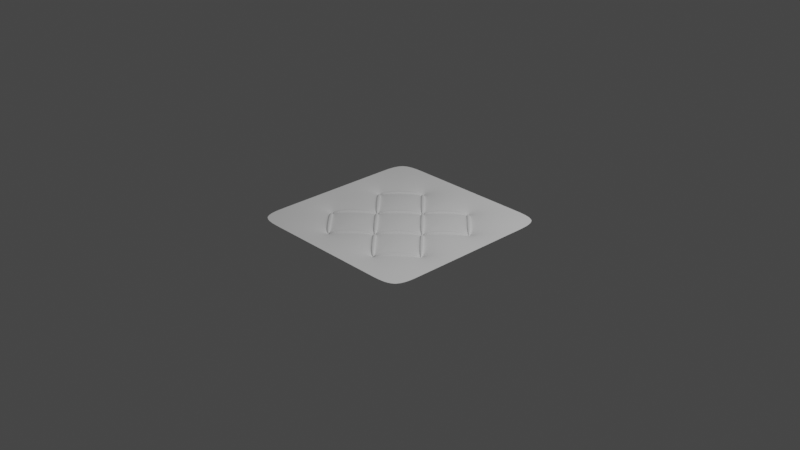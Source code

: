 # Source: chesterfield-leather.blend  (saved by Blender 2.83.20; exported with 4.5.12 LTS)
import bpy
from mathutils import Matrix  # noqa: F401  (used for matrix-valued properties, if any)

bpy.ops.wm.read_factory_settings(use_empty=True)
scene = bpy.context.scene
scene.name = 'Scene'

# ---- collections
col_collection = bpy.data.collections.new('Collection'); scene.collection.children.link(col_collection)

# ---- world
world_world = bpy.data.worlds.new('World'); scene.world = world_world
world_world.use_nodes = True; world_world.node_tree.nodes.clear()
_N = world_world.node_tree.nodes; _L = world_world.node_tree.links
n0 = _N.new('ShaderNodeOutputWorld'); n0.name = 'World Output'; n0.location = (300, 300)
n1 = _N.new('ShaderNodeBackground'); n1.name = 'Background'; n1.location = (10, 300)
n1.inputs[0].default_value = (0.05088, 0.05088, 0.05088, 1.0)
_L.new(n1.outputs[0], n0.inputs[0])
n0.is_active_output = True
world_world.color = (0.05088, 0.05088, 0.05088)
world_world.use_sun_shadow = False
world_world.sun_shadow_jitter_overblur = 0.0

# ---- cameras
cam_camera = bpy.data.cameras.new('Camera')
cam_camera.clip_end = 100.0
cam_camera.ortho_scale = 7.314

# ---- lights
light_light = bpy.data.lights.new('Light', 'POINT')
light_light.transmission_factor = 0.0
light_light.energy = 1000.0
light_light.shadow_soft_size = 0.1
light_light.shadow_maximum_resolution = 0.006
light_light.use_absolute_resolution = True

# ---- meshes
me_plane = bpy.data.meshes.new('Plane')
me_plane.from_pydata([(-1.0, -1.0, 0.0), (1.0, -1.0, 0.0), (-1.0, 1.0, 0.0), (1.0, 1.0, 0.0), (-1.0, 0.6667, 0.0), (-1.0, 0.3333, 0.0), (-1.0, -2.98e-08, 0.0), (-1.0, -0.3333, 0.0), (-1.0, -0.6667, 0.0), (-0.6667, -1.0, 0.0), (-0.3333, -1.0, 0.0), (2.98e-08, -1.0, 0.0), (0.3333, -1.0, 0.0), (0.6667, -1.0, 0.0), (1.0, -0.6667, 0.0), (1.0, -0.3333, 0.0), (1.0, 2.98e-08, 0.0), (1.0, 0.3333, 0.0), (1.0, 0.6667, 0.0), (0.6667, 1.0, 0.0), (0.3333, 1.0, 0.0), (-2.98e-08, 1.0, 0.0), (-0.3333, 1.0, 0.0), (-0.6667, 1.0, 0.0), (-0.6667, -0.6667, 0.0), (-0.6667, 2.98e-08, 0.0), (-0.6667, 0.6667, 0.0), (-0.3333, -0.3333, 0.0), (-0.3333, 0.3333, 0.0), (1.987e-08, -0.6667, 0.0), (-8.882e-16, 2.98e-08, 0.0), (-1.987e-08, 0.6667, 0.0), (0.3333, -0.3333, 0.0), (0.3333, 0.3333, 0.0), (0.6667, -0.6667, 0.0), (0.6667, 2.98e-08, 0.0), (0.6667, 0.6667, 0.0), (0.6544, 0.372, -0.01964), (-0.6229, -0.3333, -0.03577), (0.6274, 0.3446, -0.01964), (-0.6667, -0.2895, -0.03577), (-0.7105, -0.3333, -0.03577), (-0.6667, -0.3771, -0.03577), (0.3446, 0.6274, -0.01964), (-0.6229, 0.3333, -0.03577), (0.372, 0.6544, -0.01964), (-0.6667, 0.3771, -0.03577), (-0.7105, 0.3333, -0.03577), (-0.6667, 0.2895, -0.03577), (-0.2895, -0.6667, -0.03577), (0.3725, 0.0123, -0.01964), (-0.3333, -0.6229, -0.03577), (0.3452, 0.03941, -0.01964), (-0.3771, -0.6667, -0.03577), (-0.3333, -0.7105, -0.03577), (-0.3333, -0.04381, -0.03577), (0.6279, 0.3222, -0.01964), (-0.2895, 2.98e-08, -0.03577), (0.655, 0.2949, -0.01964), (-0.3333, 0.04381, -0.03577), (0.3452, -0.03941, -0.01964), (-0.3771, 2.98e-08, -0.03577), (0.3725, -0.0123, -0.01964), (-0.3333, 0.7105, -0.03577), (-0.3771, 0.6667, -0.03577), (0.655, -0.2949, -0.01964), (-0.3333, 0.6229, -0.03577), (0.6279, -0.3222, -0.01964), (-0.2895, 0.6667, -0.03577), (1.124e-08, -0.3771, -0.03577), (0.372, -0.6544, -0.01964), (0.04381, -0.3333, -0.03577), (0.3446, -0.6274, -0.01964), (8.628e-09, -0.2895, -0.03577), (0.6274, -0.3446, -0.01964), (-0.04381, -0.3333, -0.03577), (0.6544, -0.372, -0.01964), (-8.628e-09, 0.2895, -0.03577), (0.03941, 0.3452, -0.01964), (0.04381, 0.3333, -0.03577), (0.0123, 0.3725, -0.01964), (-1.124e-08, 0.3771, -0.03577), (0.2949, 0.655, -0.01964), (-0.04381, 0.3333, -0.03577), (0.3222, 0.6279, -0.01964), (0.3771, -0.6667, -0.03577), (0.01174, 0.2944, -0.01964), (0.3333, -0.6229, -0.03577), (0.03895, 0.3216, -0.01964), (0.2895, -0.6667, -0.03577), (0.3333, -0.7105, -0.03577), (0.3333, -0.04381, -0.03577), (0.3216, 0.03895, -0.01964), (0.3771, 2.98e-08, -0.03577), (0.2944, 0.01174, -0.01964), (0.3333, 0.04381, -0.03577), (0.03895, -0.3216, -0.01964), (0.2895, 2.98e-08, -0.03577), (0.01174, -0.2944, -0.01964), (0.3333, 0.7105, -0.03577), (0.2895, 0.6667, -0.03577), (0.2944, -0.01174, -0.01964), (0.3333, 0.6229, -0.03577), (0.3216, -0.03895, -0.01964), (0.3771, 0.6667, -0.03577), (0.6667, -0.3771, -0.03577), (0.7105, -0.3333, -0.03577), (0.6667, -0.2895, -0.03577), (0.0123, -0.3725, -0.01964), (0.6229, -0.3333, -0.03577), (0.03941, -0.3452, -0.01964), (0.6667, 0.2895, -0.03577), (0.7105, 0.3333, -0.03577), (0.6667, 0.3771, -0.03577), (0.3222, -0.6279, -0.01964), (0.6229, 0.3333, -0.03577), (0.2949, -0.655, -0.01964), (-0.6571, -0.3367, -0.08027), (-0.0123, 0.3725, -0.01964), (-0.6538, -0.3333, -0.08027), (-0.03941, 0.3452, -0.01964), (-0.6571, -0.33, -0.08027), (-0.6605, -0.3333, -0.08027), (-0.6571, 0.33, -0.08027), (-0.3222, 0.6279, -0.01964), (-0.6538, 0.3333, -0.08027), (-0.2949, 0.655, -0.01964), (-0.6571, 0.3367, -0.08027), (-0.6605, 0.3333, -0.08027), (-0.3333, -0.6605, -0.08027), (-0.33, -0.6571, -0.08027), (-0.2944, 0.01174, -0.01964), (-0.3333, -0.6538, -0.08027), (-0.3216, 0.03895, -0.01964), (-0.3367, -0.6571, -0.08027), (-0.03895, 0.3216, -0.01964), (-0.3333, -0.003349, -0.08027), (-0.01174, 0.2944, -0.01964), (-0.33, 3.072e-08, -0.08027), (-0.3216, -0.03895, -0.01964), (-0.3333, 0.00335, -0.08027), (-0.2944, -0.01174, -0.01964), (-0.3367, 3.072e-08, -0.08027), (-0.33, 0.6571, -0.08027), (-0.3333, 0.6605, -0.08027), (-0.3367, 0.6571, -0.08027), (-0.01174, -0.2944, -0.01964), (-0.3333, 0.6538, -0.08027), (-0.03895, -0.3216, -0.01964), (-0.2949, -0.655, -0.01964), (9.911e-09, -0.3367, -0.08027), (-0.3222, -0.6279, -0.01964), (0.00335, -0.3333, -0.08027), (-0.03941, -0.3452, -0.01964), (9.712e-09, -0.33, -0.08027), (-0.0123, -0.3725, -0.01964), (-0.00335, -0.3333, -0.08027), (-0.6274, 0.3446, -0.01964), (-1.077e-08, 0.33, -0.08027), (-0.6544, 0.372, -0.01964), (0.00335, 0.3333, -0.08027), (-0.372, 0.6544, -0.01964), (-1.097e-08, 0.3367, -0.08027), (-0.3446, 0.6274, -0.01964), (-0.00335, 0.3333, -0.08027), (0.3333, -0.6605, -0.08027), (0.3367, -0.6571, -0.08027), (-0.655, 0.2949, -0.01964), (0.3333, -0.6538, -0.08027), (-0.6279, 0.3222, -0.01964), (0.33, -0.6571, -0.08027), (-0.3452, 0.03941, -0.01964), (0.3333, -0.003349, -0.08027), (-0.3725, 0.0123, -0.01964), (0.3367, 3.003e-08, -0.08027), (-0.6279, -0.3222, -0.01964), (0.3333, 0.00335, -0.08027), (-0.655, -0.2949, -0.01964), (0.33, 3.003e-08, -0.08027), (0.3367, 0.6571, -0.08027), (0.3333, 0.6605, -0.08027), (0.33, 0.6571, -0.08027), (-0.3725, -0.0123, -0.01964), (0.3333, 0.6538, -0.08027), (-0.3452, -0.03941, -0.01964), (-0.6544, -0.372, -0.01964), (0.6571, -0.3367, -0.08027), (0.6605, -0.3333, -0.08027), (0.6571, -0.33, -0.08027), (-0.6274, -0.3446, -0.01964), (0.6538, -0.3333, -0.08027), (-0.3446, -0.6274, -0.01964), (0.6571, 0.33, -0.08027), (0.6605, 0.3333, -0.08027), (0.6571, 0.3367, -0.08027), (-0.372, -0.6544, -0.01964), (0.6538, 0.3333, -0.08027), (-0.6276, -0.3447, -0.03577), (-0.6546, -0.3721, -0.03577), (-0.6547, -0.2945, -0.03577), (-0.6276, -0.3218, -0.03577), (-0.6276, 0.3218, -0.03577), (-0.6547, 0.2945, -0.03577), (-0.6546, 0.3721, -0.03577), (-0.6276, 0.3447, -0.03577), (-0.3218, -0.6276, -0.03577), (-0.2945, -0.6547, -0.03577), (-0.3721, -0.6546, -0.03577), (-0.3447, -0.6276, -0.03577), (-0.2944, -0.01174, -0.03577), (-0.3216, -0.03895, -0.03577), (-0.3216, 0.03895, -0.03577), (-0.2944, 0.01174, -0.03577), (-0.3722, 0.01192, -0.03577), (-0.3449, 0.03902, -0.03577), (-0.3449, -0.03902, -0.03577), (-0.3722, -0.01192, -0.03577), (-0.3447, 0.6276, -0.03577), (-0.3721, 0.6546, -0.03577), (-0.2945, 0.6547, -0.03577), (-0.3218, 0.6276, -0.03577), (0.03902, -0.3449, -0.03577), (0.01192, -0.3722, -0.03577), (0.01174, -0.2944, -0.03577), (0.03895, -0.3216, -0.03577), (-0.03895, -0.3216, -0.03577), (-0.01174, -0.2944, -0.03577), (-0.01192, -0.3722, -0.03577), (-0.03902, -0.3449, -0.03577), (0.03895, 0.3216, -0.03577), (0.01174, 0.2944, -0.03577), (0.01192, 0.3722, -0.03577), (0.03902, 0.3449, -0.03577), (-0.03902, 0.3449, -0.03577), (-0.01192, 0.3722, -0.03577), (-0.01174, 0.2944, -0.03577), (-0.03895, 0.3216, -0.03577), (0.3447, -0.6276, -0.03577), (0.3721, -0.6546, -0.03577), (0.2945, -0.6547, -0.03577), (0.3218, -0.6276, -0.03577), (0.3722, -0.01192, -0.03577), (0.3449, -0.03902, -0.03577), (0.3449, 0.03902, -0.03577), (0.3722, 0.01192, -0.03577), (0.2944, 0.01174, -0.03577), (0.3216, 0.03895, -0.03577), (0.3216, -0.03895, -0.03577), (0.2944, -0.01174, -0.03577), (0.3218, 0.6276, -0.03577), (0.2945, 0.6547, -0.03577), (0.3721, 0.6546, -0.03577), (0.3447, 0.6276, -0.03577), (0.6276, -0.3218, -0.03577), (0.6547, -0.2945, -0.03577), (0.6546, -0.3721, -0.03577), (0.6276, -0.3447, -0.03577), (0.6276, 0.3447, -0.03577), (0.6546, 0.3721, -0.03577), (0.6547, 0.2945, -0.03577), (0.6276, 0.3218, -0.03577), (-0.6571, -0.3367, -0.08027), (-0.6538, -0.3333, -0.08027), (-0.6538, -0.3333, -0.08027), (-0.6571, -0.33, -0.08027), (-0.6571, 0.33, -0.08027), (-0.6538, 0.3333, -0.08027), (-0.6538, 0.3333, -0.08027), (-0.6571, 0.3367, -0.08027), (-0.33, -0.6571, -0.08027), (-0.3333, -0.6538, -0.08027), (-0.3333, -0.6538, -0.08027), (-0.3367, -0.6571, -0.08027), (-0.3367, 3.072e-08, -0.08027), (-0.3333, -0.003349, -0.08027), (-0.3333, -0.003349, -0.08027), (-0.33, 3.072e-08, -0.08027), (-0.33, 3.072e-08, -0.08027), (-0.3333, 0.00335, -0.08027), (-0.3333, 0.00335, -0.08027), (-0.3367, 3.072e-08, -0.08027), (-0.3367, 0.6571, -0.08027), (-0.3333, 0.6538, -0.08027), (-0.3333, 0.6538, -0.08027), (-0.33, 0.6571, -0.08027), (-0.00335, -0.3333, -0.08027), (9.911e-09, -0.3367, -0.08027), (9.911e-09, -0.3367, -0.08027), (0.00335, -0.3333, -0.08027), (0.00335, -0.3333, -0.08027), (9.712e-09, -0.33, -0.08027), (9.712e-09, -0.33, -0.08027), (-0.00335, -0.3333, -0.08027), (-0.00335, 0.3333, -0.08027), (-1.077e-08, 0.33, -0.08027), (-1.077e-08, 0.33, -0.08027), (0.00335, 0.3333, -0.08027), (0.00335, 0.3333, -0.08027), (-1.097e-08, 0.3367, -0.08027), (-1.097e-08, 0.3367, -0.08027), (-0.00335, 0.3333, -0.08027), (0.3367, -0.6571, -0.08027), (0.3333, -0.6538, -0.08027), (0.3333, -0.6538, -0.08027), (0.33, -0.6571, -0.08027), (0.33, 3.003e-08, -0.08027), (0.3333, -0.003349, -0.08027), (0.3333, -0.003349, -0.08027), (0.3367, 3.003e-08, -0.08027), (0.3367, 3.003e-08, -0.08027), (0.3333, 0.00335, -0.08027), (0.3333, 0.00335, -0.08027), (0.33, 3.003e-08, -0.08027), (0.33, 0.6571, -0.08027), (0.3333, 0.6538, -0.08027), (0.3333, 0.6538, -0.08027), (0.3367, 0.6571, -0.08027), (0.6538, -0.3333, -0.08027), (0.6571, -0.3367, -0.08027), (0.6571, -0.33, -0.08027), (0.6538, -0.3333, -0.08027), (0.6538, 0.3333, -0.08027), (0.6571, 0.33, -0.08027), (0.6571, 0.3367, -0.08027), (0.6538, 0.3333, -0.08027), (0.654, -0.3337, -0.06414), (0.6574, -0.3304, -0.06414), (-0.003738, 0.3336, -0.06414), (-0.0003885, 0.3369, -0.06414), (-0.33, 3.892e-08, -0.06413), (-0.3333, -0.003349, -0.06413), (0.657, -0.3365, -0.06413), (0.6536, -0.3332, -0.06413), (-2.952e-09, 0.33, -0.06413), (-0.00335, 0.3333, -0.06413), (-0.3333, 0.00335, -0.06413), (-0.33, 2.085e-08, -0.06413), (0.6574, 0.3304, -0.06414), (0.654, 0.3337, -0.06414), (0.3332, -0.6536, -0.06413), (0.3365, -0.657, -0.06413), (-0.3369, 0.0003886, -0.06414), (-0.3336, 0.003738, -0.06414), (0.6536, 0.3332, -0.06413), (0.657, 0.3365, -0.06413), (0.3304, -0.6574, -0.06414), (0.3337, -0.654, -0.06414), (-0.3336, -0.003738, -0.06414), (-0.3369, -0.0003885, -0.06414), (-0.6536, -0.3332, -0.06413), (-0.657, -0.3365, -0.06413), (0.3333, -0.003349, -0.06413), (0.33, 3.003e-08, -0.06413), (-0.3332, 0.6536, -0.06413), (-0.3365, 0.657, -0.06413), (-0.6574, -0.3304, -0.06414), (-0.654, -0.3337, -0.06414), (0.3369, -0.0003885, -0.06414), (0.3336, -0.003738, -0.06414), (-0.3304, 0.6574, -0.06414), (-0.3337, 0.654, -0.06414), (0.3336, 0.003738, -0.06414), (0.3369, 0.0003886, -0.06414), (-0.0003885, -0.3369, -0.06414), (-0.003738, -0.3336, -0.06414), (-0.654, 0.3337, -0.06414), (-0.6574, 0.3304, -0.06414), (0.33, 2.811e-08, -0.06413), (0.3333, 0.00335, -0.06413), (0.003738, -0.3336, -0.06414), (0.0003885, -0.3369, -0.06414), (-0.657, 0.3365, -0.06413), (-0.6536, 0.3332, -0.06413), (4.585e-09, -0.33, -0.06413), (0.00335, -0.3333, -0.06413), (-0.00335, -0.3333, -0.06413), (2.022e-08, -0.33, -0.06413), (0.3337, 0.654, -0.06414), (0.3304, 0.6574, -0.06414), (-0.3337, -0.654, -0.06414), (-0.3304, -0.6574, -0.06414), (0.3365, 0.657, -0.06413), (0.3332, 0.6536, -0.06413), (0.00335, 0.3333, -0.06413), (-1.41e-08, 0.33, -0.06413), (-0.3365, -0.657, -0.06413), (-0.3332, -0.6536, -0.06413), (0.0003885, 0.3369, -0.06414), (0.003738, 0.3336, -0.06414)], [], [(36, 18, 3, 19), (4, 26, 23, 2), (219, 68, 143, 284), (69, 222, 287, 150), (251, 104, 179, 316), (107, 254, 319, 188), (0, 9, 24, 8), (199, 40, 121, 264), (8, 24, 42, 41, 7), (203, 46, 127, 268), (6, 25, 48, 47, 5), (205, 51, 132, 270), (201, 44, 125, 266), (48, 202, 265, 123), (10, 11, 29, 49, 54), (49, 206, 269, 130), (9, 10, 54, 53, 24), (51, 208, 271, 132), (63, 68, 31, 21, 22), (59, 214, 279, 140), (26, 64, 63, 22, 23), (237, 87, 168, 302), (229, 79, 160, 296), (73, 226, 291, 154), (12, 13, 34, 85, 90), (81, 234, 299, 162), (11, 12, 90, 89, 29), (87, 240, 303, 168), (99, 104, 36, 19, 20), (95, 246, 311, 176), (31, 100, 99, 20, 21), (13, 1, 14, 34), (107, 106, 15, 16, 35), (35, 16, 17, 112, 111), (113, 112, 17, 18, 36), (34, 14, 15, 106, 105), (93, 244, 309, 174), (243, 95, 176, 310), (241, 93, 174, 308), (79, 232, 297, 160), (231, 81, 162, 298), (71, 224, 289, 152), (223, 73, 154, 290), (221, 71, 152, 288), (57, 212, 277, 138), (211, 59, 140, 278), (209, 57, 138, 276), (44, 204, 267, 125), (5, 47, 46, 26, 4), (38, 200, 263, 119), (7, 41, 40, 25, 6), (213, 61, 142, 280), (238, 85, 34, 105, 255), (111, 112, 193, 192), (28, 59, 211, 236, 83), (90, 85, 166, 165), (115, 260, 321, 196), (212, 57, 30, 77, 235), (85, 238, 301, 166), (113, 258, 323, 194), (226, 73, 30, 57, 209), (235, 77, 158, 294), (255, 105, 186, 318), (197, 38, 119, 262), (265, 266, 125, 267, 268, 127, 128, 123), (130, 269, 270, 132, 271, 272, 134, 129), (136, 275, 276, 138, 277, 278, 140, 279, 280, 142, 273, 274), (144, 145, 281, 282, 147, 283, 284, 143), (150, 287, 288, 152, 289, 290, 154, 291, 292, 156, 285, 286), (158, 295, 296, 160, 297, 298, 162, 299, 300, 164, 293, 294), (166, 301, 302, 168, 303, 304, 170, 165), (172, 307, 308, 174, 309, 310, 176, 311, 312, 178, 305, 306), (180, 181, 313, 314, 183, 315, 316, 179), (186, 187, 188, 319, 320, 190, 317, 318), (192, 193, 194, 323, 324, 196, 321, 322), (191, 189, 185, 195), (112, 113, 194, 193), (32, 87, 237, 256, 109), (215, 55, 136, 274), (257, 115, 196, 324), (239, 89, 170, 304), (64, 218, 281, 145), (259, 111, 192, 322), (91, 242, 307, 172), (68, 63, 144, 143), (24, 53, 207, 198, 42), (261, 262, 119, 263, 264, 121, 122, 117), (89, 90, 165, 170), (63, 64, 145, 144), (208, 51, 27, 38, 197), (97, 248, 305, 178), (217, 66, 147, 282), (200, 38, 27, 55, 215), (32, 109, 253, 242, 91), (66, 220, 283, 147), (25, 40, 199, 216, 61), (254, 107, 35, 93, 241), (28, 83, 233, 220, 66), (40, 41, 122, 121), (244, 93, 35, 111, 259), (234, 81, 31, 68, 219), (41, 42, 117, 122), (33, 95, 243, 260, 115), (75, 228, 285, 156), (25, 61, 213, 202, 48), (245, 97, 178, 312), (29, 89, 239, 222, 69), (214, 59, 28, 44, 201), (247, 91, 172, 306), (240, 87, 32, 71, 221), (204, 44, 28, 66, 217), (100, 250, 313, 181), (224, 71, 32, 91, 247), (26, 46, 203, 218, 64), (104, 99, 180, 179), (30, 73, 223, 248, 97), (46, 47, 128, 127), (99, 100, 181, 180), (225, 75, 156, 292), (47, 48, 123, 128), (249, 102, 183, 314), (227, 69, 150, 286), (54, 49, 130, 129), (102, 252, 315, 183), (77, 230, 295, 158), (206, 49, 29, 69, 227), (33, 115, 257, 252, 102), (83, 236, 293, 164), (27, 51, 205, 228, 75), (258, 113, 36, 104, 251), (30, 97, 245, 230, 77), (207, 53, 134, 272), (109, 256, 317, 190), (246, 95, 33, 79, 229), (55, 210, 275, 136), (105, 106, 187, 186), (232, 79, 33, 102, 249), (53, 54, 129, 134), (106, 107, 188, 187), (31, 81, 231, 250, 100), (61, 216, 273, 142), (253, 109, 190, 320), (233, 83, 164, 300), (27, 75, 225, 210, 55), (262, 261, 350, 349), (296, 295, 384, 383), (256, 237, 72, 74), (197, 262, 349, 189), (229, 296, 383, 88), (273, 216, 182, 348), (315, 252, 43, 382), (232, 249, 84, 78), (274, 273, 348, 347), (316, 315, 382, 381), (215, 274, 347, 184), (251, 316, 381, 45), (250, 231, 80, 82), (303, 240, 114, 346), (269, 206, 149, 380), (304, 303, 346, 345), (270, 269, 380, 379), (230, 245, 94, 86), (239, 304, 345, 116), (205, 270, 379, 151), (323, 258, 37, 344), (313, 250, 82, 378), (246, 229, 88, 92), (324, 323, 344, 343), (314, 313, 378, 377), (257, 324, 343, 39), (249, 314, 377, 84), (224, 247, 103, 96), (279, 214, 171, 342), (291, 226, 146, 376), (280, 279, 342, 341), (292, 291, 376, 375), (248, 223, 98, 101), (213, 280, 341, 173), (225, 292, 375, 148), (301, 238, 70, 340), (289, 224, 96, 374), (222, 239, 116, 108), (302, 301, 340, 339), (290, 289, 374, 373), (237, 302, 339, 72), (223, 290, 373, 98), (240, 221, 110, 114), (259, 322, 337, 58), (267, 204, 157, 372), (321, 260, 56, 338), (268, 267, 372, 371), (234, 219, 126, 118), (42, 198, 261, 117), (182, 177, 175, 184), (171, 169, 167, 173), (161, 159, 157, 163), (153, 151, 149, 155), (146, 141, 139, 148), (135, 133, 131, 137), (124, 120, 118, 126), (114, 110, 108, 116), (101, 98, 96, 103), (92, 88, 86, 94), (82, 80, 78, 84), (74, 72, 70, 76), (65, 62, 60, 67), (56, 52, 50, 58), (43, 39, 37, 45), (326, 65, 67, 325), (328, 118, 120, 327), (330, 139, 141, 329), (76, 331, 332, 74), (137, 333, 334, 135), (133, 335, 336, 131), (338, 56, 58, 337), (72, 339, 340, 70), (173, 341, 342, 171), (39, 343, 344, 37), (116, 345, 346, 114), (184, 347, 348, 182), (189, 349, 350, 185), (352, 101, 103, 351), (163, 353, 354, 161), (177, 355, 356, 175), (62, 357, 358, 60), (126, 359, 360, 124), (52, 361, 362, 50), (364, 153, 155, 363), (169, 365, 366, 167), (94, 367, 368, 92), (110, 369, 370, 108), (159, 371, 372, 157), (98, 373, 374, 96), (148, 375, 376, 146), (84, 377, 378, 82), (151, 379, 380, 149), (45, 381, 382, 43), (88, 383, 384, 86), (195, 385, 386, 191), (80, 387, 388, 78), (295, 230, 86, 384), (261, 198, 185, 350), (238, 255, 76, 70), (207, 272, 385, 195), (306, 305, 352, 351), (272, 271, 386, 385), (208, 197, 189, 191), (305, 248, 101, 352), (254, 241, 62, 65), (271, 208, 191, 386), (247, 306, 351, 103), (231, 298, 387, 80), (198, 207, 195, 185), (217, 282, 353, 163), (242, 253, 67, 60), (298, 297, 388, 387), (282, 281, 354, 353), (297, 232, 78, 388), (216, 199, 177, 182), (281, 218, 161, 354), (260, 243, 52, 56), (199, 264, 355, 177), (200, 215, 184, 175), (264, 263, 356, 355), (244, 259, 58, 50), (263, 200, 175, 356), (214, 201, 169, 171), (241, 308, 357, 62), (252, 257, 39, 43), (308, 307, 358, 357), (202, 213, 173, 167), (307, 242, 60, 358), (258, 251, 45, 37), (219, 284, 359, 126), (320, 319, 326, 325), (218, 203, 159, 161), (284, 283, 360, 359), (319, 254, 65, 326), (283, 220, 124, 360), (253, 320, 325, 67), (204, 217, 163, 157), (243, 310, 361, 52), (300, 299, 328, 327), (310, 309, 362, 361), (299, 234, 118, 328), (228, 205, 151, 153), (309, 244, 50, 362), (233, 300, 327, 120), (286, 285, 364, 363), (276, 275, 330, 329), (206, 227, 155, 149), (285, 228, 153, 364), (275, 210, 139, 330), (227, 286, 363, 155), (209, 276, 329, 141), (226, 209, 141, 146), (201, 266, 365, 169), (255, 318, 331, 76), (266, 265, 366, 365), (318, 317, 332, 331), (210, 225, 148, 139), (265, 202, 167, 366), (317, 256, 74, 332), (245, 312, 367, 94), (235, 294, 333, 137), (236, 211, 133, 135), (312, 311, 368, 367), (294, 293, 334, 333), (311, 246, 92, 368), (293, 236, 135, 334), (212, 235, 137, 131), (221, 288, 369, 110), (211, 278, 335, 133), (288, 287, 370, 369), (278, 277, 336, 335), (220, 233, 120, 124), (287, 222, 108, 370), (277, 212, 131, 336), (203, 268, 371, 159), (322, 321, 338, 337)])
me_plane.polygons.foreach_set('use_smooth', [True] * 320)
_uv = me_plane.uv_layers.new(name='UVMap')
_uv.uv.foreach_set('vector', [0.8333, 0.8333, 1.0, 0.8333, 1.0, 1.0, 0.8333, 1.0, 0.0, 0.8333, 0.1667, 0.8333, 0.1667, 1.0, 0.0, 1.0, 0.3528, 0.8274, 0.3552, 0.8333, 0.3552, 0.8333, 0.3552, 0.8333, 0.5, 0.3114, 0.506, 0.3139, 0.5, 0.3114, 0.5, 0.3114, 0.6861, 0.8273, 0.6886, 0.8333, 0.6886, 0.8333, 0.6886, 0.8333, 0.8333, 0.3552, 0.8274, 0.3528, 0.8333, 0.3552, 0.8333, 0.3552, 0.0, 0.0, 0.1667, 0.0, 0.1667, 0.1667, 0.0, 0.1667, 0.1726, 0.3528, 0.1667, 0.3552, 0.1667, 0.3552, 0.1667, 0.3552, 0.0, 0.1667, 0.1667, 0.1667, 0.1667, 0.3114, 0.1448, 0.3333, 0.0, 0.3333, 0.1727, 0.6861, 0.1667, 0.6886, 0.1667, 0.6886, 0.1667, 0.6886, 0.0, 0.5, 0.1667, 0.5, 0.1667, 0.6448, 0.1448, 0.6667, 0.0, 0.6667, 0.3391, 0.1862, 0.3333, 0.1886, 0.3333, 0.1886, 0.3333, 0.1886, 0.1862, 0.6609, 0.1886, 0.6667, 0.1886, 0.6667, 0.1886, 0.6667, 0.1667, 0.6448, 0.1726, 0.6472, 0.1667, 0.6448, 0.1667, 0.6448, 0.3333, 0.0, 0.5, 0.0, 0.5, 0.1667, 0.3552, 0.1667, 0.3333, 0.1448, 0.3552, 0.1667, 0.3528, 0.1726, 0.3552, 0.1667, 0.3552, 0.1667, 0.1667, 0.0, 0.3333, 0.0, 0.3333, 0.1448, 0.3114, 0.1667, 0.1667, 0.1667, 0.3333, 0.1886, 0.3276, 0.1862, 0.3333, 0.1886, 0.3333, 0.1886, 0.3333, 0.8552, 0.3552, 0.8333, 0.5, 0.8333, 0.5, 1.0, 0.3333, 1.0, 0.3333, 0.5219, 0.3275, 0.5195, 0.3333, 0.5219, 0.3333, 0.5219, 0.1667, 0.8333, 0.3114, 0.8333, 0.3333, 0.8552, 0.3333, 1.0, 0.1667, 1.0, 0.6724, 0.1862, 0.6667, 0.1886, 0.6667, 0.1886, 0.6667, 0.1886, 0.5195, 0.6608, 0.5219, 0.6667, 0.5219, 0.6667, 0.5219, 0.6667, 0.5, 0.3552, 0.4941, 0.3528, 0.5, 0.3552, 0.5, 0.3552, 0.6667, 0.0, 0.8333, 0.0, 0.8333, 0.1667, 0.6886, 0.1667, 0.6667, 0.1448, 0.5, 0.6886, 0.494, 0.6861, 0.5, 0.6886, 0.5, 0.6886, 0.5, 0.0, 0.6667, 0.0, 0.6667, 0.1448, 0.6448, 0.1667, 0.5, 0.1667, 0.6667, 0.1886, 0.6609, 0.1862, 0.6667, 0.1886, 0.6667, 0.1886, 0.6667, 0.8552, 0.6886, 0.8333, 0.8333, 0.8333, 0.8333, 1.0, 0.6667, 1.0, 0.6667, 0.5219, 0.6608, 0.5195, 0.6667, 0.5219, 0.6667, 0.5219, 0.5, 0.8333, 0.6448, 0.8333, 0.6667, 0.8552, 0.6667, 1.0, 0.5, 1.0, 0.8333, 0.0, 1.0, 0.0, 1.0, 0.1667, 0.8333, 0.1667, 0.8333, 0.3552, 0.8552, 0.3333, 1.0, 0.3333, 1.0, 0.5, 0.8333, 0.5, 0.8333, 0.5, 1.0, 0.5, 1.0, 0.6667, 0.8552, 0.6667, 0.8333, 0.6448, 0.8333, 0.6886, 0.8552, 0.6667, 1.0, 0.6667, 1.0, 0.8333, 0.8333, 0.8333, 0.8333, 0.1667, 1.0, 0.1667, 1.0, 0.3333, 0.8552, 0.3333, 0.8333, 0.3114, 0.6886, 0.5, 0.6861, 0.506, 0.6886, 0.5, 0.6886, 0.5, 0.6725, 0.5195, 0.6667, 0.5219, 0.6667, 0.5219, 0.6667, 0.5219, 0.6861, 0.494, 0.6886, 0.5, 0.6886, 0.5, 0.6886, 0.5, 0.5219, 0.6667, 0.5195, 0.6725, 0.5219, 0.6667, 0.5219, 0.6667, 0.506, 0.6861, 0.5, 0.6886, 0.5, 0.6886, 0.5, 0.6886, 0.5219, 0.3333, 0.5195, 0.3392, 0.5219, 0.3333, 0.5219, 0.3333, 0.5059, 0.3528, 0.5, 0.3552, 0.5, 0.3552, 0.5, 0.3552, 0.5195, 0.3275, 0.5219, 0.3333, 0.5219, 0.3333, 0.5219, 0.3333, 0.3552, 0.5, 0.3528, 0.5059, 0.3552, 0.5, 0.3552, 0.5, 0.3392, 0.5195, 0.3333, 0.5219, 0.3333, 0.5219, 0.3333, 0.5219, 0.3528, 0.4941, 0.3552, 0.5, 0.3552, 0.5, 0.3552, 0.5, 0.1886, 0.6667, 0.1862, 0.6724, 0.1886, 0.6667, 0.1886, 0.6667, 0.0, 0.6667, 0.1448, 0.6667, 0.1667, 0.6886, 0.1667, 0.8333, 0.0, 0.8333, 0.1886, 0.3333, 0.1862, 0.3391, 0.1886, 0.3333, 0.1886, 0.3333, 0.0, 0.3333, 0.1448, 0.3333, 0.1667, 0.3552, 0.1667, 0.5, 0.0, 0.5, 0.3139, 0.506, 0.3114, 0.5, 0.3114, 0.5, 0.3114, 0.5, 0.6861, 0.1727, 0.6886, 0.1667, 0.8333, 0.1667, 0.8333, 0.3114, 0.8273, 0.3139, 0.8333, 0.6448, 0.8552, 0.6667, 0.8552, 0.6667, 0.8333, 0.6448, 0.3333, 0.6667, 0.3333, 0.5219, 0.3392, 0.5195, 0.4805, 0.6608, 0.4781, 0.6667, 0.6667, 0.1448, 0.6886, 0.1667, 0.6886, 0.1667, 0.6667, 0.1448, 0.8114, 0.6667, 0.8138, 0.6609, 0.8114, 0.6667, 0.8114, 0.6667, 0.3528, 0.5059, 0.3552, 0.5, 0.5, 0.5, 0.5, 0.6448, 0.4941, 0.6472, 0.6886, 0.1667, 0.6861, 0.1727, 0.6886, 0.1667, 0.6886, 0.1667, 0.8333, 0.6886, 0.8273, 0.6861, 0.8333, 0.6886, 0.8333, 0.6886, 0.4941, 0.3528, 0.5, 0.3552, 0.5, 0.5, 0.3552, 0.5, 0.3528, 0.4941, 0.4941, 0.6472, 0.5, 0.6448, 0.5, 0.6448, 0.5, 0.6448, 0.8273, 0.3139, 0.8333, 0.3114, 0.8333, 0.3114, 0.8333, 0.3114, 0.1862, 0.3276, 0.1886, 0.3333, 0.1886, 0.3333, 0.1886, 0.3333, 0.1667, 0.6448, 0.1886, 0.6667, 0.1886, 0.6667, 0.1886, 0.6667, 0.1667, 0.6886, 0.1667, 0.6886, 0.1448, 0.6667, 0.1667, 0.6448, 0.3552, 0.1667, 0.3552, 0.1667, 0.3333, 0.1886, 0.3333, 0.1886, 0.3333, 0.1886, 0.3114, 0.1667, 0.3114, 0.1667, 0.3333, 0.1448, 0.3333, 0.4781, 0.3333, 0.4781, 0.3552, 0.5, 0.3552, 0.5, 0.3552, 0.5, 0.3333, 0.5219, 0.3333, 0.5219, 0.3333, 0.5219, 0.3114, 0.5, 0.3114, 0.5, 0.3114, 0.5, 0.3333, 0.4781, 0.3333, 0.8552, 0.3114, 0.8333, 0.3114, 0.8333, 0.3333, 0.8114, 0.3333, 0.8114, 0.3333, 0.8114, 0.3552, 0.8333, 0.3552, 0.8333, 0.5, 0.3114, 0.5, 0.3114, 0.5219, 0.3333, 0.5219, 0.3333, 0.5219, 0.3333, 0.5, 0.3552, 0.5, 0.3552, 0.5, 0.3552, 0.4781, 0.3333, 0.4781, 0.3333, 0.4781, 0.3333, 0.5, 0.3114, 0.5, 0.6448, 0.5, 0.6448, 0.5219, 0.6667, 0.5219, 0.6667, 0.5219, 0.6667, 0.5, 0.6886, 0.5, 0.6886, 0.5, 0.6886, 0.4781, 0.6667, 0.4781, 0.6667, 0.4781, 0.6667, 0.5, 0.6448, 0.6886, 0.1667, 0.6886, 0.1667, 0.6667, 0.1886, 0.6667, 0.1886, 0.6667, 0.1886, 0.6448, 0.1667, 0.6448, 0.1667, 0.6667, 0.1448, 0.6667, 0.4781, 0.6667, 0.4781, 0.6886, 0.5, 0.6886, 0.5, 0.6886, 0.5, 0.6667, 0.5219, 0.6667, 0.5219, 0.6667, 0.5219, 0.6448, 0.5, 0.6448, 0.5, 0.6448, 0.5, 0.6667, 0.4781, 0.6667, 0.8552, 0.6448, 0.8333, 0.6448, 0.8333, 0.6667, 0.8114, 0.6667, 0.8114, 0.6667, 0.8114, 0.6886, 0.8333, 0.6886, 0.8333, 0.8333, 0.3114, 0.8552, 0.3333, 0.8333, 0.3552, 0.8333, 0.3552, 0.8114, 0.3333, 0.8114, 0.3333, 0.8114, 0.3333, 0.8333, 0.3114, 0.8333, 0.6448, 0.8552, 0.6667, 0.8333, 0.6886, 0.8333, 0.6886, 0.8114, 0.6667, 0.8114, 0.6667, 0.8114, 0.6667, 0.8333, 0.6448, 0.3276, 0.1862, 0.1862, 0.3276, 0.1727, 0.3139, 0.3139, 0.1727, 0.8552, 0.6667, 0.8333, 0.6886, 0.8333, 0.6886, 0.8552, 0.6667, 0.6667, 0.3333, 0.6667, 0.1886, 0.6724, 0.1862, 0.8138, 0.3276, 0.8114, 0.3333, 0.3275, 0.4805, 0.3333, 0.4781, 0.3333, 0.4781, 0.3333, 0.4781, 0.8138, 0.6724, 0.8114, 0.6667, 0.8114, 0.6667, 0.8114, 0.6667, 0.6472, 0.1726, 0.6448, 0.1667, 0.6448, 0.1667, 0.6448, 0.1667, 0.3114, 0.8333, 0.3139, 0.8273, 0.3114, 0.8333, 0.3114, 0.8333, 0.8274, 0.6472, 0.8333, 0.6448, 0.8333, 0.6448, 0.8333, 0.6448, 0.6667, 0.4781, 0.6725, 0.4805, 0.6667, 0.4781, 0.6667, 0.4781, 0.3552, 0.8333, 0.3333, 0.8552, 0.3333, 0.8552, 0.3552, 0.8333, 0.1667, 0.1667, 0.3114, 0.1667, 0.3139, 0.1727, 0.1727, 0.3139, 0.1667, 0.3114, 0.1667, 0.3114, 0.1886, 0.3333, 0.1886, 0.3333, 0.1886, 0.3333, 0.1667, 0.3552, 0.1667, 0.3552, 0.1448, 0.3333, 0.1667, 0.3114, 0.6448, 0.1667, 0.6667, 0.1448, 0.6667, 0.1448, 0.6448, 0.1667, 0.3333, 0.8552, 0.3114, 0.8333, 0.3114, 0.8333, 0.3333, 0.8552, 0.3276, 0.1862, 0.3333, 0.1886, 0.3333, 0.3333, 0.1886, 0.3333, 0.1862, 0.3276, 0.6448, 0.5, 0.6472, 0.4941, 0.6448, 0.5, 0.6448, 0.5, 0.3276, 0.8138, 0.3333, 0.8114, 0.3333, 0.8114, 0.3333, 0.8114, 0.1862, 0.3391, 0.1886, 0.3333, 0.3333, 0.3333, 0.3333, 0.4781, 0.3275, 0.4805, 0.6667, 0.3333, 0.8114, 0.3333, 0.8138, 0.3391, 0.6725, 0.4805, 0.6667, 0.4781, 0.3333, 0.8114, 0.3391, 0.8138, 0.3333, 0.8114, 0.3333, 0.8114, 0.1667, 0.5, 0.1667, 0.3552, 0.1726, 0.3528, 0.3139, 0.494, 0.3114, 0.5, 0.8274, 0.3528, 0.8333, 0.3552, 0.8333, 0.5, 0.6886, 0.5, 0.6861, 0.494, 0.3333, 0.6667, 0.4781, 0.6667, 0.4805, 0.6725, 0.3391, 0.8138, 0.3333, 0.8114, 0.1667, 0.3552, 0.1448, 0.3333, 0.1448, 0.3333, 0.1667, 0.3552, 0.6861, 0.506, 0.6886, 0.5, 0.8333, 0.5, 0.8333, 0.6448, 0.8274, 0.6472, 0.494, 0.6861, 0.5, 0.6886, 0.5, 0.8333, 0.3552, 0.8333, 0.3528, 0.8274, 0.1448, 0.3333, 0.1667, 0.3114, 0.1667, 0.3114, 0.1448, 0.3333, 0.6667, 0.6667, 0.6667, 0.5219, 0.6725, 0.5195, 0.8138, 0.6609, 0.8114, 0.6667, 0.4781, 0.3333, 0.4805, 0.3275, 0.4781, 0.3333, 0.4781, 0.3333, 0.1667, 0.5, 0.3114, 0.5, 0.3139, 0.506, 0.1726, 0.6472, 0.1667, 0.6448, 0.6472, 0.5059, 0.6448, 0.5, 0.6448, 0.5, 0.6448, 0.5, 0.5, 0.1667, 0.6448, 0.1667, 0.6472, 0.1726, 0.506, 0.3139, 0.5, 0.3114, 0.3275, 0.5195, 0.3333, 0.5219, 0.3333, 0.6667, 0.1886, 0.6667, 0.1862, 0.6609, 0.6608, 0.4805, 0.6667, 0.4781, 0.6667, 0.4781, 0.6667, 0.4781, 0.6609, 0.1862, 0.6667, 0.1886, 0.6667, 0.3333, 0.5219, 0.3333, 0.5195, 0.3275, 0.1862, 0.6724, 0.1886, 0.6667, 0.3333, 0.6667, 0.3333, 0.8114, 0.3276, 0.8138, 0.6448, 0.8333, 0.6472, 0.8274, 0.6448, 0.8333, 0.6448, 0.8333, 0.5195, 0.3392, 0.5219, 0.3333, 0.6667, 0.3333, 0.6667, 0.4781, 0.6608, 0.4805, 0.1667, 0.8333, 0.1667, 0.6886, 0.1727, 0.6861, 0.3139, 0.8273, 0.3114, 0.8333, 0.6886, 0.8333, 0.6667, 0.8552, 0.6667, 0.8552, 0.6886, 0.8333, 0.5, 0.5, 0.5, 0.3552, 0.5059, 0.3528, 0.6472, 0.4941, 0.6448, 0.5, 0.1667, 0.6886, 0.1448, 0.6667, 0.1448, 0.6667, 0.1667, 0.6886, 0.6667, 0.8552, 0.6448, 0.8333, 0.6448, 0.8333, 0.6667, 0.8552, 0.4805, 0.3392, 0.4781, 0.3333, 0.4781, 0.3333, 0.4781, 0.3333, 0.1448, 0.6667, 0.1667, 0.6448, 0.1667, 0.6448, 0.1448, 0.6667, 0.6609, 0.8138, 0.6667, 0.8114, 0.6667, 0.8114, 0.6667, 0.8114, 0.494, 0.3139, 0.5, 0.3114, 0.5, 0.3114, 0.5, 0.3114, 0.3333, 0.1448, 0.3552, 0.1667, 0.3552, 0.1667, 0.3333, 0.1448, 0.6667, 0.8114, 0.6724, 0.8138, 0.6667, 0.8114, 0.6667, 0.8114, 0.5, 0.6448, 0.5059, 0.6472, 0.5, 0.6448, 0.5, 0.6448, 0.3528, 0.1726, 0.3552, 0.1667, 0.5, 0.1667, 0.5, 0.3114, 0.494, 0.3139, 0.6667, 0.6667, 0.8114, 0.6667, 0.8138, 0.6724, 0.6724, 0.8138, 0.6667, 0.8114, 0.4781, 0.6667, 0.4805, 0.6608, 0.4781, 0.6667, 0.4781, 0.6667, 0.3333, 0.3333, 0.3333, 0.1886, 0.3391, 0.1862, 0.4805, 0.3275, 0.4781, 0.3333, 0.8273, 0.6861, 0.8333, 0.6886, 0.8333, 0.8333, 0.6886, 0.8333, 0.6861, 0.8273, 0.5, 0.5, 0.6448, 0.5, 0.6472, 0.5059, 0.5059, 0.6472, 0.5, 0.6448, 0.3139, 0.1727, 0.3114, 0.1667, 0.3114, 0.1667, 0.3114, 0.1667, 0.8114, 0.3333, 0.8138, 0.3276, 0.8114, 0.3333, 0.8114, 0.3333, 0.6608, 0.5195, 0.6667, 0.5219, 0.6667, 0.6667, 0.5219, 0.6667, 0.5195, 0.6608, 0.3333, 0.4781, 0.3392, 0.4805, 0.3333, 0.4781, 0.3333, 0.4781, 0.8333, 0.3114, 0.8552, 0.3333, 0.8552, 0.3333, 0.8333, 0.3114, 0.5195, 0.6725, 0.5219, 0.6667, 0.6667, 0.6667, 0.6667, 0.8114, 0.6609, 0.8138, 0.3114, 0.1667, 0.3333, 0.1448, 0.3333, 0.1448, 0.3114, 0.1667, 0.8552, 0.3333, 0.8333, 0.3552, 0.8333, 0.3552, 0.8552, 0.3333, 0.5, 0.8333, 0.5, 0.6886, 0.506, 0.6861, 0.6472, 0.8274, 0.6448, 0.8333, 0.3114, 0.5, 0.3139, 0.494, 0.3114, 0.5, 0.3114, 0.5, 0.8138, 0.3391, 0.8114, 0.3333, 0.8114, 0.3333, 0.8114, 0.3333, 0.4805, 0.6725, 0.4781, 0.6667, 0.4781, 0.6667, 0.4781, 0.6667, 0.3333, 0.3333, 0.4781, 0.3333, 0.4805, 0.3392, 0.3392, 0.4805, 0.3333, 0.4781, 0.1886, 0.3333, 0.1667, 0.3114, 0.1667, 0.3114, 0.1886, 0.3333, 0.5219, 0.6667, 0.5, 0.6448, 0.5, 0.6448, 0.5219, 0.6667, 0.8138, 0.3276, 0.6724, 0.1862, 0.6724, 0.1862, 0.8138, 0.3276, 0.1862, 0.3276, 0.1886, 0.3333, 0.1886, 0.3333, 0.1862, 0.3276, 0.5195, 0.6608, 0.5219, 0.6667, 0.5219, 0.6667, 0.5195, 0.6608, 0.3114, 0.5, 0.3139, 0.494, 0.3139, 0.494, 0.3114, 0.5, 0.6667, 0.8114, 0.6724, 0.8138, 0.6724, 0.8138, 0.6667, 0.8114, 0.5195, 0.6725, 0.6609, 0.8138, 0.6609, 0.8138, 0.5195, 0.6725, 0.3333, 0.4781, 0.3114, 0.5, 0.3114, 0.5, 0.3333, 0.4781, 0.6886, 0.8333, 0.6667, 0.8114, 0.6667, 0.8114, 0.6886, 0.8333, 0.3275, 0.4805, 0.3333, 0.4781, 0.3333, 0.4781, 0.3275, 0.4805, 0.6861, 0.8273, 0.6886, 0.8333, 0.6886, 0.8333, 0.6861, 0.8273, 0.6472, 0.8274, 0.506, 0.6861, 0.506, 0.6861, 0.6472, 0.8274, 0.6667, 0.1886, 0.6609, 0.1862, 0.6609, 0.1862, 0.6667, 0.1886, 0.3552, 0.1667, 0.3528, 0.1726, 0.3528, 0.1726, 0.3552, 0.1667, 0.6448, 0.1667, 0.6667, 0.1886, 0.6667, 0.1886, 0.6448, 0.1667, 0.3333, 0.1886, 0.3552, 0.1667, 0.3552, 0.1667, 0.3333, 0.1886, 0.5059, 0.6472, 0.6472, 0.5059, 0.6472, 0.5059, 0.5059, 0.6472, 0.6472, 0.1726, 0.6448, 0.1667, 0.6448, 0.1667, 0.6472, 0.1726, 0.3391, 0.1862, 0.3333, 0.1886, 0.3333, 0.1886, 0.3391, 0.1862, 0.8333, 0.6886, 0.8273, 0.6861, 0.8273, 0.6861, 0.8333, 0.6886, 0.6448, 0.8333, 0.6472, 0.8274, 0.6472, 0.8274, 0.6448, 0.8333, 0.6608, 0.5195, 0.5195, 0.6608, 0.5195, 0.6608, 0.6608, 0.5195, 0.8114, 0.6667, 0.8333, 0.6886, 0.8333, 0.6886, 0.8114, 0.6667, 0.6667, 0.8114, 0.6448, 0.8333, 0.6448, 0.8333, 0.6667, 0.8114, 0.8138, 0.6724, 0.8114, 0.6667, 0.8114, 0.6667, 0.8138, 0.6724, 0.6609, 0.8138, 0.6667, 0.8114, 0.6667, 0.8114, 0.6609, 0.8138, 0.5195, 0.3392, 0.6608, 0.4805, 0.6608, 0.4805, 0.5195, 0.3392, 0.3333, 0.5219, 0.3275, 0.5195, 0.3275, 0.5195, 0.3333, 0.5219, 0.5, 0.3552, 0.4941, 0.3528, 0.4941, 0.3528, 0.5, 0.3552, 0.3114, 0.5, 0.3333, 0.5219, 0.3333, 0.5219, 0.3114, 0.5, 0.4781, 0.3333, 0.5, 0.3552, 0.5, 0.3552, 0.4781, 0.3333, 0.6472, 0.4941, 0.5059, 0.3528, 0.5059, 0.3528, 0.6472, 0.4941, 0.3139, 0.506, 0.3114, 0.5, 0.3114, 0.5, 0.3139, 0.506, 0.4805, 0.3392, 0.4781, 0.3333, 0.4781, 0.3333, 0.4805, 0.3392, 0.6886, 0.1667, 0.6861, 0.1727, 0.6861, 0.1727, 0.6886, 0.1667, 0.5219, 0.3333, 0.5195, 0.3392, 0.5195, 0.3392, 0.5219, 0.3333, 0.506, 0.3139, 0.6472, 0.1726, 0.6472, 0.1726, 0.506, 0.3139, 0.6667, 0.1886, 0.6886, 0.1667, 0.6886, 0.1667, 0.6667, 0.1886, 0.5, 0.3552, 0.5219, 0.3333, 0.5219, 0.3333, 0.5, 0.3552, 0.6724, 0.1862, 0.6667, 0.1886, 0.6667, 0.1886, 0.6724, 0.1862, 0.5059, 0.3528, 0.5, 0.3552, 0.5, 0.3552, 0.5059, 0.3528, 0.6609, 0.1862, 0.5195, 0.3275, 0.5195, 0.3275, 0.6609, 0.1862, 0.8274, 0.6472, 0.8333, 0.6448, 0.8333, 0.6448, 0.8274, 0.6472, 0.1886, 0.6667, 0.1862, 0.6724, 0.1862, 0.6724, 0.1886, 0.6667, 0.8114, 0.6667, 0.8138, 0.6609, 0.8138, 0.6609, 0.8114, 0.6667, 0.1667, 0.6886, 0.1886, 0.6667, 0.1886, 0.6667, 0.1667, 0.6886, 0.494, 0.6861, 0.3528, 0.8274, 0.3528, 0.8274, 0.494, 0.6861, 0.1667, 0.3114, 0.1727, 0.3139, 0.1667, 0.3114, 0.1667, 0.3114, 0.3139, 0.494, 0.1726, 0.3528, 0.1862, 0.3391, 0.3275, 0.4805, 0.3275, 0.5195, 0.1862, 0.6609, 0.1726, 0.6472, 0.3139, 0.506, 0.3139, 0.8273, 0.1727, 0.6861, 0.1862, 0.6724, 0.3276, 0.8138, 0.4805, 0.3275, 0.3391, 0.1862, 0.3528, 0.1726, 0.494, 0.3139, 0.4941, 0.3528, 0.3528, 0.4941, 0.3392, 0.4805, 0.4805, 0.3392, 0.4805, 0.6608, 0.3392, 0.5195, 0.3528, 0.5059, 0.4941, 0.6472, 0.3391, 0.8138, 0.4805, 0.6725, 0.494, 0.6861, 0.3528, 0.8274, 0.6609, 0.1862, 0.5195, 0.3275, 0.506, 0.3139, 0.6472, 0.1726, 0.6472, 0.4941, 0.5059, 0.3528, 0.5195, 0.3392, 0.6608, 0.4805, 0.6608, 0.5195, 0.5195, 0.6608, 0.5059, 0.6472, 0.6472, 0.5059, 0.6472, 0.8274, 0.506, 0.6861, 0.5195, 0.6725, 0.6609, 0.8138, 0.8138, 0.3276, 0.6724, 0.1862, 0.6861, 0.1727, 0.8273, 0.3139, 0.8274, 0.3528, 0.6861, 0.494, 0.6725, 0.4805, 0.8138, 0.3391, 0.8138, 0.6609, 0.6725, 0.5195, 0.6861, 0.506, 0.8274, 0.6472, 0.6724, 0.8138, 0.8138, 0.6724, 0.8273, 0.6861, 0.6861, 0.8273, 0.8333, 0.3552, 0.8274, 0.3528, 0.8138, 0.3391, 0.8114, 0.3333, 0.5, 0.6886, 0.494, 0.6861, 0.4805, 0.6725, 0.4781, 0.6667, 0.3333, 0.4781, 0.3392, 0.4805, 0.3528, 0.4941, 0.3552, 0.5, 0.8273, 0.3139, 0.8333, 0.3114, 0.8114, 0.3333, 0.8138, 0.3276, 0.4941, 0.6472, 0.5, 0.6448, 0.4781, 0.6667, 0.4805, 0.6608, 0.3392, 0.5195, 0.3333, 0.5219, 0.3552, 0.5, 0.3528, 0.5059, 0.8114, 0.6667, 0.8138, 0.6609, 0.8274, 0.6472, 0.8333, 0.6448, 0.6724, 0.1862, 0.6667, 0.1886, 0.6886, 0.1667, 0.6861, 0.1727, 0.3139, 0.506, 0.3114, 0.5, 0.3333, 0.5219, 0.3275, 0.5195, 0.8138, 0.6724, 0.8114, 0.6667, 0.8333, 0.6886, 0.8273, 0.6861, 0.6472, 0.1726, 0.6448, 0.1667, 0.6667, 0.1886, 0.6609, 0.1862, 0.3275, 0.4805, 0.3333, 0.4781, 0.3114, 0.5, 0.3139, 0.494, 0.1862, 0.3276, 0.1886, 0.3333, 0.1667, 0.3114, 0.1727, 0.3139, 0.6448, 0.5, 0.6472, 0.4941, 0.6608, 0.4805, 0.6667, 0.4781, 0.3276, 0.8138, 0.3333, 0.8114, 0.3114, 0.8333, 0.3139, 0.8273, 0.1726, 0.3528, 0.1667, 0.3552, 0.1886, 0.3333, 0.1862, 0.3391, 0.6861, 0.494, 0.6886, 0.5, 0.6667, 0.4781, 0.6725, 0.4805, 0.3528, 0.8274, 0.3552, 0.8333, 0.3333, 0.8114, 0.3391, 0.8138, 0.6725, 0.5195, 0.6667, 0.5219, 0.6886, 0.5, 0.6861, 0.506, 0.4781, 0.3333, 0.4805, 0.3275, 0.494, 0.3139, 0.5, 0.3114, 0.1862, 0.6609, 0.1886, 0.6667, 0.1667, 0.6448, 0.1726, 0.6472, 0.6472, 0.5059, 0.6448, 0.5, 0.6667, 0.5219, 0.6608, 0.5195, 0.5195, 0.3275, 0.5219, 0.3333, 0.5, 0.3114, 0.506, 0.3139, 0.1727, 0.6861, 0.1667, 0.6886, 0.1886, 0.6667, 0.1862, 0.6724, 0.5059, 0.3528, 0.5, 0.3552, 0.5219, 0.3333, 0.5195, 0.3392, 0.4805, 0.3392, 0.4781, 0.3333, 0.5, 0.3552, 0.4941, 0.3528, 0.6609, 0.8138, 0.6667, 0.8114, 0.6448, 0.8333, 0.6472, 0.8274, 0.3391, 0.1862, 0.3333, 0.1886, 0.3552, 0.1667, 0.3528, 0.1726, 0.6861, 0.8273, 0.6886, 0.8333, 0.6667, 0.8114, 0.6724, 0.8138, 0.5195, 0.6608, 0.5219, 0.6667, 0.5, 0.6448, 0.5059, 0.6472, 0.3139, 0.1727, 0.3114, 0.1667, 0.3333, 0.1886, 0.3276, 0.1862, 0.506, 0.6861, 0.5, 0.6886, 0.5219, 0.6667, 0.5195, 0.6725, 0.5, 0.6448, 0.5059, 0.6472, 0.5059, 0.6472, 0.5, 0.6448, 0.1667, 0.3114, 0.1727, 0.3139, 0.1727, 0.3139, 0.1667, 0.3114, 0.6861, 0.1727, 0.8273, 0.3139, 0.8273, 0.3139, 0.6861, 0.1727, 0.3139, 0.1727, 0.3114, 0.1667, 0.3114, 0.1667, 0.3139, 0.1727, 0.6667, 0.4781, 0.6448, 0.5, 0.6448, 0.5, 0.6667, 0.4781, 0.3114, 0.1667, 0.3333, 0.1886, 0.3333, 0.1886, 0.3114, 0.1667, 0.3276, 0.1862, 0.1862, 0.3276, 0.1862, 0.3276, 0.3276, 0.1862, 0.6448, 0.5, 0.6472, 0.4941, 0.6472, 0.4941, 0.6448, 0.5, 0.8274, 0.3528, 0.6861, 0.494, 0.6861, 0.494, 0.8274, 0.3528, 0.3333, 0.1886, 0.3276, 0.1862, 0.3276, 0.1862, 0.3333, 0.1886, 0.6608, 0.4805, 0.6667, 0.4781, 0.6667, 0.4781, 0.6608, 0.4805, 0.506, 0.6861, 0.5, 0.6886, 0.5, 0.6886, 0.506, 0.6861, 0.1727, 0.3139, 0.3139, 0.1727, 0.3139, 0.1727, 0.1727, 0.3139, 0.3276, 0.8138, 0.3333, 0.8114, 0.3333, 0.8114, 0.3276, 0.8138, 0.6725, 0.4805, 0.8138, 0.3391, 0.8138, 0.3391, 0.6725, 0.4805, 0.5, 0.6886, 0.5219, 0.6667, 0.5219, 0.6667, 0.5, 0.6886, 0.3333, 0.8114, 0.3114, 0.8333, 0.3114, 0.8333, 0.3333, 0.8114, 0.5219, 0.6667, 0.5195, 0.6725, 0.5195, 0.6725, 0.5219, 0.6667, 0.3139, 0.494, 0.1726, 0.3528, 0.1726, 0.3528, 0.3139, 0.494, 0.3114, 0.8333, 0.3139, 0.8273, 0.3139, 0.8273, 0.3114, 0.8333, 0.8138, 0.6609, 0.6725, 0.5195, 0.6725, 0.5195, 0.8138, 0.6609, 0.1726, 0.3528, 0.1667, 0.3552, 0.1667, 0.3552, 0.1726, 0.3528, 0.1862, 0.3391, 0.3275, 0.4805, 0.3275, 0.4805, 0.1862, 0.3391, 0.1667, 0.3552, 0.1886, 0.3333, 0.1886, 0.3333, 0.1667, 0.3552, 0.6861, 0.506, 0.8274, 0.6472, 0.8274, 0.6472, 0.6861, 0.506, 0.1886, 0.3333, 0.1862, 0.3391, 0.1862, 0.3391, 0.1886, 0.3333, 0.3275, 0.5195, 0.1862, 0.6609, 0.1862, 0.6609, 0.3275, 0.5195, 0.6861, 0.494, 0.6886, 0.5, 0.6886, 0.5, 0.6861, 0.494, 0.6724, 0.8138, 0.8138, 0.6724, 0.8138, 0.6724, 0.6724, 0.8138, 0.6886, 0.5, 0.6667, 0.4781, 0.6667, 0.4781, 0.6886, 0.5, 0.1726, 0.6472, 0.3139, 0.506, 0.3139, 0.506, 0.1726, 0.6472, 0.6667, 0.4781, 0.6725, 0.4805, 0.6725, 0.4805, 0.6667, 0.4781, 0.8273, 0.6861, 0.6861, 0.8273, 0.6861, 0.8273, 0.8273, 0.6861, 0.3528, 0.8274, 0.3552, 0.8333, 0.3552, 0.8333, 0.3528, 0.8274, 0.8114, 0.3333, 0.8333, 0.3552, 0.8333, 0.3552, 0.8114, 0.3333, 0.3139, 0.8273, 0.1727, 0.6861, 0.1727, 0.6861, 0.3139, 0.8273, 0.3552, 0.8333, 0.3333, 0.8114, 0.3333, 0.8114, 0.3552, 0.8333, 0.8333, 0.3552, 0.8274, 0.3528, 0.8274, 0.3528, 0.8333, 0.3552, 0.3333, 0.8114, 0.3391, 0.8138, 0.3391, 0.8138, 0.3333, 0.8114, 0.8138, 0.3391, 0.8114, 0.3333, 0.8114, 0.3333, 0.8138, 0.3391, 0.1862, 0.6724, 0.3276, 0.8138, 0.3276, 0.8138, 0.1862, 0.6724, 0.6725, 0.5195, 0.6667, 0.5219, 0.6667, 0.5219, 0.6725, 0.5195, 0.4781, 0.6667, 0.5, 0.6886, 0.5, 0.6886, 0.4781, 0.6667, 0.6667, 0.5219, 0.6886, 0.5, 0.6886, 0.5, 0.6667, 0.5219, 0.5, 0.6886, 0.494, 0.6861, 0.494, 0.6861, 0.5, 0.6886, 0.4805, 0.3275, 0.3391, 0.1862, 0.3391, 0.1862, 0.4805, 0.3275, 0.6886, 0.5, 0.6861, 0.506, 0.6861, 0.506, 0.6886, 0.5, 0.4805, 0.6725, 0.4781, 0.6667, 0.4781, 0.6667, 0.4805, 0.6725, 0.5, 0.3114, 0.4781, 0.3333, 0.4781, 0.3333, 0.5, 0.3114, 0.3552, 0.5, 0.3333, 0.4781, 0.3333, 0.4781, 0.3552, 0.5, 0.3528, 0.1726, 0.494, 0.3139, 0.494, 0.3139, 0.3528, 0.1726, 0.4781, 0.3333, 0.4805, 0.3275, 0.4805, 0.3275, 0.4781, 0.3333, 0.3333, 0.4781, 0.3392, 0.4805, 0.3392, 0.4805, 0.3333, 0.4781, 0.494, 0.3139, 0.5, 0.3114, 0.5, 0.3114, 0.494, 0.3139, 0.3528, 0.4941, 0.3552, 0.5, 0.3552, 0.5, 0.3528, 0.4941, 0.4941, 0.3528, 0.3528, 0.4941, 0.3528, 0.4941, 0.4941, 0.3528, 0.1862, 0.6609, 0.1886, 0.6667, 0.1886, 0.6667, 0.1862, 0.6609, 0.8273, 0.3139, 0.8333, 0.3114, 0.8333, 0.3114, 0.8273, 0.3139, 0.1886, 0.6667, 0.1667, 0.6448, 0.1667, 0.6448, 0.1886, 0.6667, 0.8333, 0.3114, 0.8114, 0.3333, 0.8114, 0.3333, 0.8333, 0.3114, 0.3392, 0.4805, 0.4805, 0.3392, 0.4805, 0.3392, 0.3392, 0.4805, 0.1667, 0.6448, 0.1726, 0.6472, 0.1726, 0.6472, 0.1667, 0.6448, 0.8114, 0.3333, 0.8138, 0.3276, 0.8138, 0.3276, 0.8114, 0.3333, 0.6472, 0.5059, 0.6448, 0.5, 0.6448, 0.5, 0.6472, 0.5059, 0.4941, 0.6472, 0.5, 0.6448, 0.5, 0.6448, 0.4941, 0.6472, 0.4805, 0.6608, 0.3392, 0.5195, 0.3392, 0.5195, 0.4805, 0.6608, 0.6448, 0.5, 0.6667, 0.5219, 0.6667, 0.5219, 0.6448, 0.5, 0.5, 0.6448, 0.4781, 0.6667, 0.4781, 0.6667, 0.5, 0.6448, 0.6667, 0.5219, 0.6608, 0.5195, 0.6608, 0.5195, 0.6667, 0.5219, 0.4781, 0.6667, 0.4805, 0.6608, 0.4805, 0.6608, 0.4781, 0.6667, 0.3528, 0.5059, 0.4941, 0.6472, 0.4941, 0.6472, 0.3528, 0.5059, 0.5195, 0.3275, 0.5219, 0.3333, 0.5219, 0.3333, 0.5195, 0.3275, 0.3392, 0.5195, 0.3333, 0.5219, 0.3333, 0.5219, 0.3392, 0.5195, 0.5219, 0.3333, 0.5, 0.3114, 0.5, 0.3114, 0.5219, 0.3333, 0.3333, 0.5219, 0.3552, 0.5, 0.3552, 0.5, 0.3333, 0.5219, 0.3391, 0.8138, 0.4805, 0.6725, 0.4805, 0.6725, 0.3391, 0.8138, 0.5, 0.3114, 0.506, 0.3139, 0.506, 0.3139, 0.5, 0.3114, 0.3552, 0.5, 0.3528, 0.5059, 0.3528, 0.5059, 0.3552, 0.5, 0.1727, 0.6861, 0.1667, 0.6886, 0.1667, 0.6886, 0.1727, 0.6861, 0.8333, 0.6448, 0.8114, 0.6667, 0.8114, 0.6667, 0.8333, 0.6448])
me_plane.use_remesh_fix_poles = True
me_plane.use_remesh_preserve_attributes = False
me_plane.use_mirror_vertex_groups = False
me_plane.update()

# ---- objects
ob_light = bpy.data.objects.new('Light', light_light)
ob_camera = bpy.data.objects.new('Camera', cam_camera)
ob_chesterfield_leather = bpy.data.objects.new('Chesterfield Leather', me_plane)

# ---- transforms, parenting, visibility, modifiers, constraints
ob_light.location = (4.076, 1.005, 5.904)
ob_light.rotation_euler = (0.6503, 0.05522, 1.866)
ob_light.lock_rotations_4d = False
ob_light.empty_display_type = 'ARROWS'
ob_light.color = (0.0, 0.0, 0.0, 0.0)
ob_light.lineart.crease_threshold = 0.0
ob_camera.location = (7.359, -6.926, 4.958)
ob_camera.rotation_euler = (1.109, 0.0, 0.8149)
ob_camera.lock_rotations_4d = False
ob_camera.empty_display_type = 'ARROWS'
ob_camera.color = (0.0, 0.0, 0.0, 0.0)
ob_camera.display_type = 'WIRE'
ob_camera.lineart.crease_threshold = 0.0
ob_chesterfield_leather.location = (0.0, 0.0, 0.0)
ob_chesterfield_leather.lineart.crease_threshold = 0.0
_m = ob_chesterfield_leather.modifiers.new('Subdivision', 'SUBSURF')
_m.uv_smooth = 'PRESERVE_CORNERS'
_m.levels = 3
_m.render_levels = 3

# ---- collection membership
col_collection.objects.link(ob_light)
col_collection.objects.link(ob_camera)
col_collection.objects.link(ob_chesterfield_leather)

# ---- scene / render settings (as saved in the file)
scene.camera = ob_camera
scene.frame_start = 1; scene.frame_end = 250; scene.frame_set(1)
scene.render.engine = 'BLENDER_EEVEE_NEXT'
scene.cycles.use_denoising = False
scene.cycles.samples = 128
scene.cycles.sampling_pattern = 'TABULATED_SOBOL'
scene.cycles.use_adaptive_sampling = False
scene.cycles.use_light_tree = False
scene.eevee.use_gtao = True
scene.view_settings.view_transform = 'Filmic'
bpy.context.view_layer.update()
